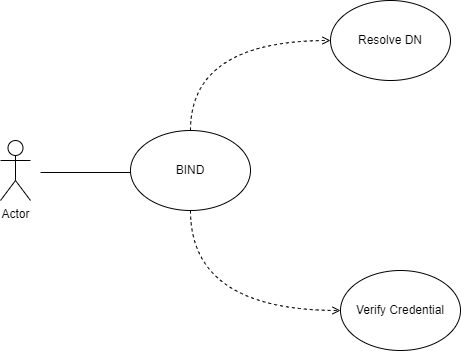

The diagram above was exported from draw.io. Its source (the exported page's mxGraphModel, read from the mxfile embedded in the PNG):
<mxGraphModel dx="2074" dy="1158" grid="1" gridSize="10" guides="1" tooltips="1" connect="1" arrows="1" fold="1" page="1" pageScale="1" pageWidth="850" pageHeight="1100" math="0" shadow="0">
  <root>
    <mxCell id="0" />
    <mxCell id="1" parent="0" />
    <mxCell id="SSoZlEEdxV4zL4xD8buy-3" value="" style="endArrow=none;html=1;" parent="1" edge="1">
      <mxGeometry width="50" height="50" relative="1" as="geometry">
        <mxPoint x="110" y="212" as="sourcePoint" />
        <mxPoint x="200" y="212" as="targetPoint" />
      </mxGeometry>
    </mxCell>
    <mxCell id="okeo2Aa4OqrN3XAgRoa3-2" style="edgeStyle=orthogonalEdgeStyle;rounded=1;orthogonalLoop=1;jettySize=auto;html=1;entryX=0;entryY=0.5;entryDx=0;entryDy=0;dashed=1;strokeWidth=1;endFill=0;endArrow=open;curved=1;exitX=0.5;exitY=0;exitDx=0;exitDy=0;" parent="1" source="SSoZlEEdxV4zL4xD8buy-4" target="okeo2Aa4OqrN3XAgRoa3-1" edge="1">
      <mxGeometry relative="1" as="geometry" />
    </mxCell>
    <mxCell id="SSoZlEEdxV4zL4xD8buy-4" value="BIND" style="ellipse;whiteSpace=wrap;html=1;fillColor=#FFFFFF;" parent="1" vertex="1">
      <mxGeometry x="200" y="170" width="120" height="80" as="geometry" />
    </mxCell>
    <mxCell id="SSoZlEEdxV4zL4xD8buy-5" value="Verify Credential" style="ellipse;whiteSpace=wrap;html=1;fillColor=#FFFFFF;" parent="1" vertex="1">
      <mxGeometry x="410" y="310" width="120" height="80" as="geometry" />
    </mxCell>
    <mxCell id="SSoZlEEdxV4zL4xD8buy-10" value="" style="endArrow=open;dashed=1;html=1;entryX=0;entryY=0.5;entryDx=0;entryDy=0;edgeStyle=orthogonalEdgeStyle;curved=1;endFill=0;strokeWidth=1;exitX=0.5;exitY=1;exitDx=0;exitDy=0;" parent="1" source="SSoZlEEdxV4zL4xD8buy-4" target="SSoZlEEdxV4zL4xD8buy-5" edge="1">
      <mxGeometry width="50" height="50" relative="1" as="geometry">
        <mxPoint x="180" y="340" as="sourcePoint" />
        <mxPoint x="170" y="320" as="targetPoint" />
      </mxGeometry>
    </mxCell>
    <mxCell id="okeo2Aa4OqrN3XAgRoa3-1" value="Resolve DN" style="ellipse;whiteSpace=wrap;html=1;" parent="1" vertex="1">
      <mxGeometry x="400" y="40" width="120" height="80" as="geometry" />
    </mxCell>
    <mxCell id="yawgzvxTE7ykh4j98vdV-1" value="Actor" style="shape=umlActor;verticalLabelPosition=bottom;verticalAlign=top;html=1;" vertex="1" parent="1">
      <mxGeometry x="70" y="180" width="30" height="60" as="geometry" />
    </mxCell>
  </root>
</mxGraphModel>